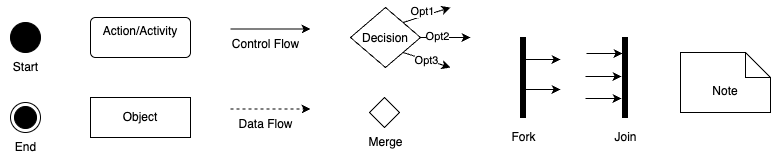

The diagram above was exported from draw.io. Its source (the exported page's mxGraphModel, read from the mxfile embedded in the PNG):
<mxGraphModel dx="1489" dy="959" grid="1" gridSize="10" guides="1" tooltips="1" connect="1" arrows="1" fold="1" page="1" pageScale="1" pageWidth="827" pageHeight="1169" math="0" shadow="0">
  <root>
    <mxCell id="0" />
    <mxCell id="1" parent="0" />
    <mxCell id="Q4bA05laOHz2ZmraXQBl-2" value="" style="ellipse;fillColor=strokeColor;html=1;" vertex="1" parent="1">
      <mxGeometry x="40" y="40" width="30" height="30" as="geometry" />
    </mxCell>
    <mxCell id="Q4bA05laOHz2ZmraXQBl-4" value="" style="ellipse;html=1;shape=endState;fillColor=strokeColor;" vertex="1" parent="1">
      <mxGeometry x="40" y="120" width="30" height="30" as="geometry" />
    </mxCell>
    <mxCell id="Q4bA05laOHz2ZmraXQBl-10" style="edgeStyle=orthogonalEdgeStyle;rounded=0;orthogonalLoop=1;jettySize=auto;html=1;" edge="1" parent="1">
      <mxGeometry relative="1" as="geometry">
        <mxPoint x="340" y="46.5" as="targetPoint" />
        <mxPoint x="260" y="46.5" as="sourcePoint" />
      </mxGeometry>
    </mxCell>
    <mxCell id="Q4bA05laOHz2ZmraXQBl-7" value="Action/Activity" style="html=1;align=center;verticalAlign=top;rounded=1;absoluteArcSize=1;arcSize=10;dashed=0;whiteSpace=wrap;" vertex="1" parent="1">
      <mxGeometry x="120" y="35" width="100" height="40" as="geometry" />
    </mxCell>
    <mxCell id="Q4bA05laOHz2ZmraXQBl-9" value="Object" style="html=1;whiteSpace=wrap;" vertex="1" parent="1">
      <mxGeometry x="120" y="115" width="100" height="40" as="geometry" />
    </mxCell>
    <mxCell id="Q4bA05laOHz2ZmraXQBl-11" style="edgeStyle=orthogonalEdgeStyle;rounded=0;orthogonalLoop=1;jettySize=auto;html=1;dashed=1;" edge="1" parent="1">
      <mxGeometry relative="1" as="geometry">
        <mxPoint x="340" y="126.5" as="targetPoint" />
        <mxPoint x="260" y="126.5" as="sourcePoint" />
      </mxGeometry>
    </mxCell>
    <mxCell id="Q4bA05laOHz2ZmraXQBl-12" value="Note" style="shape=note2;boundedLbl=1;whiteSpace=wrap;html=1;size=25;verticalAlign=top;align=center;" vertex="1" parent="1">
      <mxGeometry x="710" y="70" width="90" height="60" as="geometry" />
    </mxCell>
    <mxCell id="Q4bA05laOHz2ZmraXQBl-15" style="rounded=0;orthogonalLoop=1;jettySize=auto;html=1;exitX=1;exitY=0;exitDx=0;exitDy=0;" edge="1" parent="1" source="Q4bA05laOHz2ZmraXQBl-13">
      <mxGeometry relative="1" as="geometry">
        <mxPoint x="480" y="25" as="targetPoint" />
      </mxGeometry>
    </mxCell>
    <mxCell id="Q4bA05laOHz2ZmraXQBl-19" value="Opt1" style="edgeLabel;html=1;align=center;verticalAlign=middle;resizable=0;points=[];" vertex="1" connectable="0" parent="Q4bA05laOHz2ZmraXQBl-15">
      <mxGeometry x="-0.1204" y="5" relative="1" as="geometry">
        <mxPoint as="offset" />
      </mxGeometry>
    </mxCell>
    <mxCell id="Q4bA05laOHz2ZmraXQBl-16" style="edgeStyle=orthogonalEdgeStyle;rounded=0;orthogonalLoop=1;jettySize=auto;html=1;" edge="1" parent="1" source="Q4bA05laOHz2ZmraXQBl-13">
      <mxGeometry relative="1" as="geometry">
        <mxPoint x="500" y="55" as="targetPoint" />
      </mxGeometry>
    </mxCell>
    <mxCell id="Q4bA05laOHz2ZmraXQBl-20" value="Opt2" style="edgeLabel;html=1;align=center;verticalAlign=middle;resizable=0;points=[];" vertex="1" connectable="0" parent="Q4bA05laOHz2ZmraXQBl-16">
      <mxGeometry x="-0.3664" y="2" relative="1" as="geometry">
        <mxPoint as="offset" />
      </mxGeometry>
    </mxCell>
    <mxCell id="Q4bA05laOHz2ZmraXQBl-18" value="Opt3" style="rounded=0;orthogonalLoop=1;jettySize=auto;html=1;exitX=1;exitY=1;exitDx=0;exitDy=0;" edge="1" parent="1" source="Q4bA05laOHz2ZmraXQBl-13">
      <mxGeometry relative="1" as="geometry">
        <mxPoint x="480" y="85" as="targetPoint" />
      </mxGeometry>
    </mxCell>
    <mxCell id="Q4bA05laOHz2ZmraXQBl-13" value="Decision" style="rhombus;" vertex="1" parent="1">
      <mxGeometry x="380" y="25" width="70" height="60" as="geometry" />
    </mxCell>
    <mxCell id="Q4bA05laOHz2ZmraXQBl-14" value="" style="rhombus;" vertex="1" parent="1">
      <mxGeometry x="399" y="115" width="30" height="30" as="geometry" />
    </mxCell>
    <mxCell id="Q4bA05laOHz2ZmraXQBl-23" style="edgeStyle=orthogonalEdgeStyle;rounded=0;orthogonalLoop=1;jettySize=auto;html=1;exitX=0.8;exitY=0.275;exitDx=0;exitDy=0;exitPerimeter=0;" edge="1" parent="1" source="Q4bA05laOHz2ZmraXQBl-21">
      <mxGeometry relative="1" as="geometry">
        <mxPoint x="590" y="77" as="targetPoint" />
      </mxGeometry>
    </mxCell>
    <mxCell id="Q4bA05laOHz2ZmraXQBl-24" style="edgeStyle=orthogonalEdgeStyle;rounded=0;orthogonalLoop=1;jettySize=auto;html=1;" edge="1" parent="1">
      <mxGeometry relative="1" as="geometry">
        <mxPoint x="590" y="107" as="targetPoint" />
        <mxPoint x="555" y="107" as="sourcePoint" />
      </mxGeometry>
    </mxCell>
    <mxCell id="Q4bA05laOHz2ZmraXQBl-21" value="" style="html=1;points=[];perimeter=orthogonalPerimeter;fillColor=strokeColor;" vertex="1" parent="1">
      <mxGeometry x="550" y="55" width="5" height="80" as="geometry" />
    </mxCell>
    <mxCell id="Q4bA05laOHz2ZmraXQBl-22" value="" style="html=1;points=[];perimeter=orthogonalPerimeter;fillColor=strokeColor;" vertex="1" parent="1">
      <mxGeometry x="652" y="55" width="5" height="80" as="geometry" />
    </mxCell>
    <mxCell id="Q4bA05laOHz2ZmraXQBl-27" style="edgeStyle=orthogonalEdgeStyle;rounded=0;orthogonalLoop=1;jettySize=auto;html=1;exitX=0.8;exitY=0.275;exitDx=0;exitDy=0;exitPerimeter=0;" edge="1" parent="1">
      <mxGeometry relative="1" as="geometry">
        <mxPoint x="651" y="94" as="targetPoint" />
        <mxPoint x="615" y="94" as="sourcePoint" />
      </mxGeometry>
    </mxCell>
    <mxCell id="Q4bA05laOHz2ZmraXQBl-28" style="edgeStyle=orthogonalEdgeStyle;rounded=0;orthogonalLoop=1;jettySize=auto;html=1;exitX=0.8;exitY=0.275;exitDx=0;exitDy=0;exitPerimeter=0;" edge="1" parent="1">
      <mxGeometry relative="1" as="geometry">
        <mxPoint x="651" y="116" as="targetPoint" />
        <mxPoint x="615" y="116" as="sourcePoint" />
      </mxGeometry>
    </mxCell>
    <mxCell id="Q4bA05laOHz2ZmraXQBl-29" style="edgeStyle=orthogonalEdgeStyle;rounded=0;orthogonalLoop=1;jettySize=auto;html=1;exitX=0.8;exitY=0.275;exitDx=0;exitDy=0;exitPerimeter=0;" edge="1" parent="1">
      <mxGeometry relative="1" as="geometry">
        <mxPoint x="652" y="71" as="targetPoint" />
        <mxPoint x="616" y="71" as="sourcePoint" />
      </mxGeometry>
    </mxCell>
    <mxCell id="Q4bA05laOHz2ZmraXQBl-30" value="Start" style="text;html=1;align=center;verticalAlign=middle;resizable=0;points=[];autosize=1;strokeColor=none;fillColor=none;" vertex="1" parent="1">
      <mxGeometry x="30" y="70" width="50" height="30" as="geometry" />
    </mxCell>
    <mxCell id="Q4bA05laOHz2ZmraXQBl-31" value="End" style="text;html=1;align=center;verticalAlign=middle;resizable=0;points=[];autosize=1;strokeColor=none;fillColor=none;" vertex="1" parent="1">
      <mxGeometry x="35" y="150" width="40" height="30" as="geometry" />
    </mxCell>
    <mxCell id="Q4bA05laOHz2ZmraXQBl-32" value="Control Flow" style="text;html=1;align=center;verticalAlign=middle;resizable=0;points=[];autosize=1;strokeColor=none;fillColor=none;" vertex="1" parent="1">
      <mxGeometry x="250" y="47" width="90" height="30" as="geometry" />
    </mxCell>
    <mxCell id="Q4bA05laOHz2ZmraXQBl-33" value="Data Flow" style="text;html=1;align=center;verticalAlign=middle;resizable=0;points=[];autosize=1;strokeColor=none;fillColor=none;" vertex="1" parent="1">
      <mxGeometry x="255" y="127" width="80" height="30" as="geometry" />
    </mxCell>
    <mxCell id="Q4bA05laOHz2ZmraXQBl-34" value="Merge" style="text;html=1;align=center;verticalAlign=middle;resizable=0;points=[];autosize=1;strokeColor=none;fillColor=none;" vertex="1" parent="1">
      <mxGeometry x="385" y="145" width="60" height="30" as="geometry" />
    </mxCell>
    <mxCell id="Q4bA05laOHz2ZmraXQBl-35" value="Fork" style="text;html=1;align=center;verticalAlign=middle;resizable=0;points=[];autosize=1;strokeColor=none;fillColor=none;" vertex="1" parent="1">
      <mxGeometry x="527.5" y="140" width="50" height="30" as="geometry" />
    </mxCell>
    <mxCell id="Q4bA05laOHz2ZmraXQBl-36" value="Join" style="text;html=1;align=center;verticalAlign=middle;resizable=0;points=[];autosize=1;strokeColor=none;fillColor=none;" vertex="1" parent="1">
      <mxGeometry x="630" y="140" width="50" height="30" as="geometry" />
    </mxCell>
  </root>
</mxGraphModel>